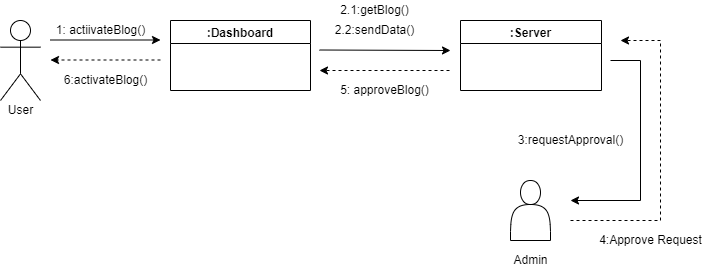

The diagram above was exported from draw.io. Its source (the exported page's mxGraphModel, read from the mxfile embedded in the PNG):
<mxGraphModel dx="850" dy="471" grid="1" gridSize="10" guides="1" tooltips="1" connect="1" arrows="1" fold="1" page="1" pageScale="1" pageWidth="827" pageHeight="1169" math="0" shadow="0">
  <root>
    <mxCell id="0" />
    <mxCell id="1" parent="0" />
    <mxCell id="fkkHPoWql_Lpbyr-S2tk-1" value="Actor" style="shape=umlActor;verticalLabelPosition=bottom;verticalAlign=top;html=1;outlineConnect=0;fontFamily=Helvetica;fontColor=#FFFFFF;" vertex="1" parent="1">
      <mxGeometry x="40" y="80" width="40" height="80" as="geometry" />
    </mxCell>
    <mxCell id="fkkHPoWql_Lpbyr-S2tk-9" value="" style="endArrow=classic;html=1;rounded=0;fontFamily=Helvetica;fontColor=#FFFFFF;dashed=1;" edge="1" parent="1">
      <mxGeometry width="50" height="50" relative="1" as="geometry">
        <mxPoint x="200" y="119.5" as="sourcePoint" />
        <mxPoint x="90" y="119.5" as="targetPoint" />
      </mxGeometry>
    </mxCell>
    <mxCell id="fkkHPoWql_Lpbyr-S2tk-10" value="" style="endArrow=classic;html=1;rounded=0;fontFamily=Helvetica;fontColor=#FFFFFF;" edge="1" parent="1">
      <mxGeometry width="50" height="50" relative="1" as="geometry">
        <mxPoint x="359" y="109.5" as="sourcePoint" />
        <mxPoint x="490" y="110" as="targetPoint" />
      </mxGeometry>
    </mxCell>
    <mxCell id="fkkHPoWql_Lpbyr-S2tk-14" value=":Server" style="swimlane;fontFamily=Helvetica;fontColor=#000000;" vertex="1" parent="1">
      <mxGeometry x="500" y="80" width="141" height="70" as="geometry" />
    </mxCell>
    <mxCell id="fkkHPoWql_Lpbyr-S2tk-15" value=":Dashboard" style="swimlane;fontFamily=Helvetica;fontColor=#000000;startSize=23;" vertex="1" parent="1">
      <mxGeometry x="210" y="80" width="140" height="70" as="geometry" />
    </mxCell>
    <mxCell id="fkkHPoWql_Lpbyr-S2tk-27" value="User" style="text;html=1;resizable=0;autosize=1;align=center;verticalAlign=middle;points=[];fillColor=none;strokeColor=none;rounded=0;fontFamily=Helvetica;fontColor=#000000;" vertex="1" parent="1">
      <mxGeometry x="40" y="160" width="40" height="20" as="geometry" />
    </mxCell>
    <mxCell id="fkkHPoWql_Lpbyr-S2tk-29" value="" style="endArrow=classic;html=1;rounded=0;fontFamily=Helvetica;fontColor=#FFFFFF;" edge="1" parent="1">
      <mxGeometry width="50" height="50" relative="1" as="geometry">
        <mxPoint x="90" y="99.5" as="sourcePoint" />
        <mxPoint x="200" y="99.5" as="targetPoint" />
      </mxGeometry>
    </mxCell>
    <mxCell id="fkkHPoWql_Lpbyr-S2tk-35" value="" style="endArrow=classic;html=1;rounded=0;fontFamily=Helvetica;fontColor=#FFFFFF;dashed=1;" edge="1" parent="1">
      <mxGeometry width="50" height="50" relative="1" as="geometry">
        <mxPoint x="489" y="130" as="sourcePoint" />
        <mxPoint x="359" y="130" as="targetPoint" />
        <Array as="points">
          <mxPoint x="419" y="130" />
        </Array>
      </mxGeometry>
    </mxCell>
    <mxCell id="fkkHPoWql_Lpbyr-S2tk-38" value="" style="shape=actor;whiteSpace=wrap;html=1;fontFamily=Helvetica;fontColor=#000000;" vertex="1" parent="1">
      <mxGeometry x="550" y="240" width="40" height="60" as="geometry" />
    </mxCell>
    <mxCell id="fkkHPoWql_Lpbyr-S2tk-39" value="1: actiivateBlog()" style="text;html=1;resizable=0;autosize=1;align=center;verticalAlign=middle;points=[];fillColor=none;strokeColor=none;rounded=0;fontFamily=Helvetica;fontColor=#000000;" vertex="1" parent="1">
      <mxGeometry x="90" y="80" width="100" height="20" as="geometry" />
    </mxCell>
    <mxCell id="fkkHPoWql_Lpbyr-S2tk-41" value="2.1:getBlog()" style="text;html=1;resizable=0;autosize=1;align=center;verticalAlign=middle;points=[];fillColor=none;strokeColor=none;rounded=0;fontFamily=Helvetica;fontColor=#000000;" vertex="1" parent="1">
      <mxGeometry x="374" y="60" width="80" height="20" as="geometry" />
    </mxCell>
    <mxCell id="fkkHPoWql_Lpbyr-S2tk-42" value="2.2:sendData()" style="text;html=1;resizable=0;autosize=1;align=center;verticalAlign=middle;points=[];fillColor=none;strokeColor=none;rounded=0;fontFamily=Helvetica;fontColor=#000000;" vertex="1" parent="1">
      <mxGeometry x="369" y="80" width="90" height="20" as="geometry" />
    </mxCell>
    <mxCell id="fkkHPoWql_Lpbyr-S2tk-43" value="" style="endArrow=classic;html=1;rounded=0;fontFamily=Helvetica;fontColor=#000000;" edge="1" parent="1">
      <mxGeometry width="50" height="50" relative="1" as="geometry">
        <mxPoint x="650" y="120" as="sourcePoint" />
        <mxPoint x="610" y="260" as="targetPoint" />
        <Array as="points">
          <mxPoint x="680" y="120" />
          <mxPoint x="680" y="260" />
        </Array>
      </mxGeometry>
    </mxCell>
    <mxCell id="fkkHPoWql_Lpbyr-S2tk-44" value="3:requestApproval()" style="text;html=1;resizable=0;autosize=1;align=center;verticalAlign=middle;points=[];fillColor=none;strokeColor=none;rounded=0;fontFamily=Helvetica;fontColor=#000000;" vertex="1" parent="1">
      <mxGeometry x="550" y="190" width="120" height="20" as="geometry" />
    </mxCell>
    <mxCell id="fkkHPoWql_Lpbyr-S2tk-45" value="Admin" style="text;html=1;resizable=0;autosize=1;align=center;verticalAlign=middle;points=[];fillColor=none;strokeColor=none;rounded=0;fontFamily=Helvetica;fontColor=#000000;" vertex="1" parent="1">
      <mxGeometry x="545" y="310" width="50" height="20" as="geometry" />
    </mxCell>
    <mxCell id="fkkHPoWql_Lpbyr-S2tk-46" value="" style="endArrow=classic;html=1;rounded=0;fontFamily=Helvetica;fontColor=#000000;dashed=1;" edge="1" parent="1">
      <mxGeometry width="50" height="50" relative="1" as="geometry">
        <mxPoint x="610" y="280" as="sourcePoint" />
        <mxPoint x="660" y="100" as="targetPoint" />
        <Array as="points">
          <mxPoint x="700" y="280" />
          <mxPoint x="700" y="100" />
        </Array>
      </mxGeometry>
    </mxCell>
    <mxCell id="fkkHPoWql_Lpbyr-S2tk-47" value="4:Approve Request" style="text;html=1;resizable=0;autosize=1;align=center;verticalAlign=middle;points=[];fillColor=none;strokeColor=none;rounded=0;fontFamily=Helvetica;fontColor=#000000;" vertex="1" parent="1">
      <mxGeometry x="630" y="290" width="120" height="20" as="geometry" />
    </mxCell>
    <mxCell id="fkkHPoWql_Lpbyr-S2tk-48" value="5: approveBlog()" style="text;html=1;resizable=0;autosize=1;align=center;verticalAlign=middle;points=[];fillColor=none;strokeColor=none;rounded=0;fontFamily=Helvetica;fontColor=#000000;" vertex="1" parent="1">
      <mxGeometry x="374" y="140" width="100" height="20" as="geometry" />
    </mxCell>
    <mxCell id="fkkHPoWql_Lpbyr-S2tk-49" value="6:activateBlog()" style="text;html=1;resizable=0;autosize=1;align=center;verticalAlign=middle;points=[];fillColor=none;strokeColor=none;rounded=0;fontFamily=Helvetica;fontColor=#000000;" vertex="1" parent="1">
      <mxGeometry x="95" y="130" width="100" height="20" as="geometry" />
    </mxCell>
  </root>
</mxGraphModel>